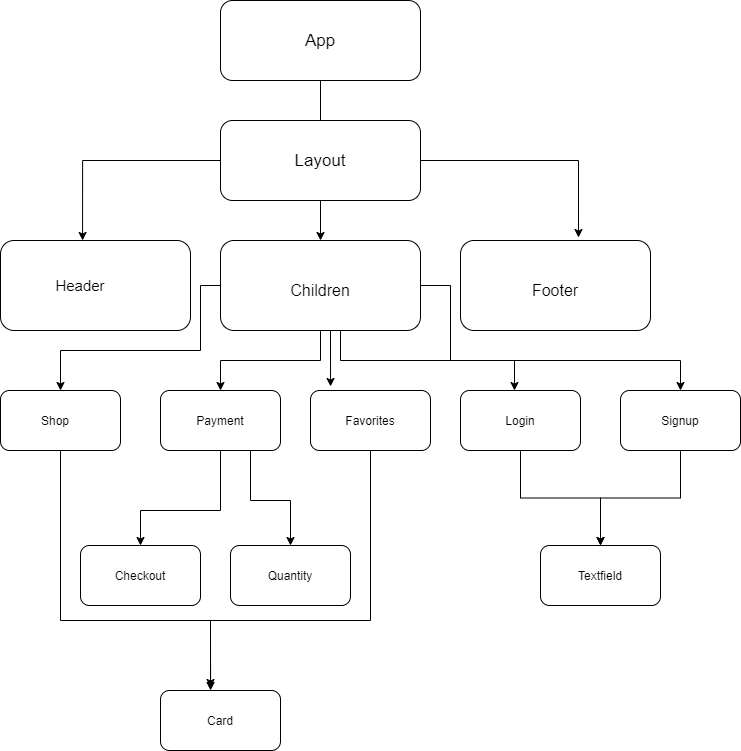

The diagram above was exported from draw.io. Its source (the exported page's mxGraphModel, read from the mxfile embedded in the PNG):
<mxGraphModel dx="1422" dy="762" grid="1" gridSize="10" guides="1" tooltips="1" connect="1" arrows="1" fold="1" page="1" pageScale="1" pageWidth="827" pageHeight="1169" math="0" shadow="0">
  <root>
    <mxCell id="0" />
    <mxCell id="1" parent="0" />
    <mxCell id="5mRlCc_Lo2aCVS3psAcL-22" value="" style="edgeStyle=orthogonalEdgeStyle;rounded=0;orthogonalLoop=1;jettySize=auto;html=1;" parent="1" source="5mRlCc_Lo2aCVS3psAcL-1" target="5mRlCc_Lo2aCVS3psAcL-6" edge="1">
      <mxGeometry relative="1" as="geometry" />
    </mxCell>
    <mxCell id="5mRlCc_Lo2aCVS3psAcL-1" value="&lt;span style=&quot;font-size: 17px&quot;&gt;App&lt;br&gt;&lt;/span&gt;" style="rounded=1;whiteSpace=wrap;html=1;" parent="1" vertex="1">
      <mxGeometry x="280" y="40" width="200" height="80" as="geometry" />
    </mxCell>
    <mxCell id="5mRlCc_Lo2aCVS3psAcL-14" value="" style="edgeStyle=orthogonalEdgeStyle;rounded=0;orthogonalLoop=1;jettySize=auto;html=1;entryX=0.621;entryY=-0.033;entryDx=0;entryDy=0;entryPerimeter=0;" parent="1" source="5mRlCc_Lo2aCVS3psAcL-4" target="5mRlCc_Lo2aCVS3psAcL-8" edge="1">
      <mxGeometry relative="1" as="geometry">
        <mxPoint x="640" y="200" as="targetPoint" />
      </mxGeometry>
    </mxCell>
    <mxCell id="5mRlCc_Lo2aCVS3psAcL-17" value="" style="edgeStyle=orthogonalEdgeStyle;rounded=0;orthogonalLoop=1;jettySize=auto;html=1;entryX=0.432;entryY=0;entryDx=0;entryDy=0;entryPerimeter=0;" parent="1" source="5mRlCc_Lo2aCVS3psAcL-4" target="5mRlCc_Lo2aCVS3psAcL-7" edge="1">
      <mxGeometry relative="1" as="geometry">
        <mxPoint x="140" y="200" as="targetPoint" />
      </mxGeometry>
    </mxCell>
    <mxCell id="5mRlCc_Lo2aCVS3psAcL-21" value="" style="edgeStyle=orthogonalEdgeStyle;rounded=0;orthogonalLoop=1;jettySize=auto;html=1;" parent="1" source="5mRlCc_Lo2aCVS3psAcL-4" target="5mRlCc_Lo2aCVS3psAcL-18" edge="1">
      <mxGeometry relative="1" as="geometry" />
    </mxCell>
    <mxCell id="5mRlCc_Lo2aCVS3psAcL-4" value="" style="rounded=1;whiteSpace=wrap;html=1;strokeWidth=1;" parent="1" vertex="1">
      <mxGeometry x="280" y="160" width="200" height="80" as="geometry" />
    </mxCell>
    <mxCell id="5mRlCc_Lo2aCVS3psAcL-6" value="&lt;font style=&quot;font-size: 17px&quot;&gt;Layout&lt;/font&gt;" style="text;html=1;strokeColor=none;fillColor=none;align=center;verticalAlign=middle;whiteSpace=wrap;rounded=0;" parent="1" vertex="1">
      <mxGeometry x="360" y="190" width="40" height="20" as="geometry" />
    </mxCell>
    <mxCell id="5mRlCc_Lo2aCVS3psAcL-7" value="" style="rounded=1;whiteSpace=wrap;html=1;strokeWidth=1;" parent="1" vertex="1">
      <mxGeometry x="60" y="280" width="190" height="90" as="geometry" />
    </mxCell>
    <mxCell id="5mRlCc_Lo2aCVS3psAcL-8" value="" style="rounded=1;whiteSpace=wrap;html=1;strokeWidth=1;" parent="1" vertex="1">
      <mxGeometry x="520" y="280" width="190" height="90" as="geometry" />
    </mxCell>
    <mxCell id="5mRlCc_Lo2aCVS3psAcL-9" value="&lt;span style=&quot;font-size: 15px&quot;&gt;Header&lt;/span&gt;" style="text;html=1;strokeColor=none;fillColor=none;align=center;verticalAlign=middle;whiteSpace=wrap;rounded=0;" parent="1" vertex="1">
      <mxGeometry x="120" y="315" width="40" height="20" as="geometry" />
    </mxCell>
    <mxCell id="5mRlCc_Lo2aCVS3psAcL-10" value="&lt;font style=&quot;font-size: 16px&quot;&gt;Footer&lt;/font&gt;" style="text;html=1;strokeColor=none;fillColor=none;align=center;verticalAlign=middle;whiteSpace=wrap;rounded=0;" parent="1" vertex="1">
      <mxGeometry x="595" y="320" width="40" height="20" as="geometry" />
    </mxCell>
    <mxCell id="5mRlCc_Lo2aCVS3psAcL-35" value="" style="edgeStyle=orthogonalEdgeStyle;rounded=0;orthogonalLoop=1;jettySize=auto;html=1;entryX=0.5;entryY=0;entryDx=0;entryDy=0;" parent="1" source="5mRlCc_Lo2aCVS3psAcL-18" target="5mRlCc_Lo2aCVS3psAcL-24" edge="1">
      <mxGeometry relative="1" as="geometry">
        <mxPoint x="120" y="420" as="targetPoint" />
        <Array as="points">
          <mxPoint x="260" y="325" />
          <mxPoint x="260" y="390" />
          <mxPoint x="120" y="390" />
        </Array>
      </mxGeometry>
    </mxCell>
    <mxCell id="5mRlCc_Lo2aCVS3psAcL-37" value="" style="edgeStyle=orthogonalEdgeStyle;rounded=0;orthogonalLoop=1;jettySize=auto;html=1;entryX=0.5;entryY=0;entryDx=0;entryDy=0;" parent="1" source="5mRlCc_Lo2aCVS3psAcL-18" target="5mRlCc_Lo2aCVS3psAcL-25" edge="1">
      <mxGeometry relative="1" as="geometry" />
    </mxCell>
    <mxCell id="5mRlCc_Lo2aCVS3psAcL-40" value="" style="edgeStyle=orthogonalEdgeStyle;rounded=0;orthogonalLoop=1;jettySize=auto;html=1;entryX=0.5;entryY=0;entryDx=0;entryDy=0;" parent="1" source="5mRlCc_Lo2aCVS3psAcL-18" target="5mRlCc_Lo2aCVS3psAcL-26" edge="1">
      <mxGeometry relative="1" as="geometry">
        <Array as="points">
          <mxPoint x="400" y="400" />
          <mxPoint x="740" y="400" />
        </Array>
      </mxGeometry>
    </mxCell>
    <mxCell id="5mRlCc_Lo2aCVS3psAcL-44" value="" style="edgeStyle=orthogonalEdgeStyle;rounded=0;orthogonalLoop=1;jettySize=auto;html=1;entryX=0.45;entryY=0;entryDx=0;entryDy=0;entryPerimeter=0;" parent="1" source="5mRlCc_Lo2aCVS3psAcL-18" target="5mRlCc_Lo2aCVS3psAcL-27" edge="1">
      <mxGeometry relative="1" as="geometry">
        <Array as="points">
          <mxPoint x="510" y="325" />
          <mxPoint x="510" y="400" />
          <mxPoint x="574" y="400" />
        </Array>
      </mxGeometry>
    </mxCell>
    <mxCell id="5mRlCc_Lo2aCVS3psAcL-18" value="" style="rounded=1;whiteSpace=wrap;html=1;strokeWidth=1;" parent="1" vertex="1">
      <mxGeometry x="280" y="280" width="200" height="90" as="geometry" />
    </mxCell>
    <mxCell id="5mRlCc_Lo2aCVS3psAcL-38" value="" style="edgeStyle=orthogonalEdgeStyle;rounded=0;orthogonalLoop=1;jettySize=auto;html=1;entryX=0.167;entryY=-0.067;entryDx=0;entryDy=0;entryPerimeter=0;" parent="1" target="5mRlCc_Lo2aCVS3psAcL-28" edge="1">
      <mxGeometry relative="1" as="geometry">
        <mxPoint x="390" y="370" as="sourcePoint" />
        <mxPoint x="390" y="420" as="targetPoint" />
        <Array as="points" />
      </mxGeometry>
    </mxCell>
    <mxCell id="5mRlCc_Lo2aCVS3psAcL-23" value="&lt;font style=&quot;font-size: 16px&quot;&gt;Children&lt;/font&gt;" style="text;html=1;strokeColor=none;fillColor=none;align=center;verticalAlign=middle;whiteSpace=wrap;rounded=0;" parent="1" vertex="1">
      <mxGeometry x="360" y="320" width="40" height="20" as="geometry" />
    </mxCell>
    <mxCell id="5mRlCc_Lo2aCVS3psAcL-64" value="" style="edgeStyle=orthogonalEdgeStyle;rounded=0;orthogonalLoop=1;jettySize=auto;html=1;entryX=0.417;entryY=-0.05;entryDx=0;entryDy=0;entryPerimeter=0;" parent="1" source="5mRlCc_Lo2aCVS3psAcL-24" target="5mRlCc_Lo2aCVS3psAcL-62" edge="1">
      <mxGeometry relative="1" as="geometry">
        <mxPoint x="270" y="720" as="targetPoint" />
        <Array as="points">
          <mxPoint x="120" y="660" />
          <mxPoint x="270" y="660" />
        </Array>
      </mxGeometry>
    </mxCell>
    <mxCell id="5mRlCc_Lo2aCVS3psAcL-24" value="" style="rounded=1;whiteSpace=wrap;html=1;strokeWidth=1;" parent="1" vertex="1">
      <mxGeometry x="60" y="430" width="120" height="60" as="geometry" />
    </mxCell>
    <mxCell id="5mRlCc_Lo2aCVS3psAcL-52" value="" style="edgeStyle=orthogonalEdgeStyle;rounded=0;orthogonalLoop=1;jettySize=auto;html=1;" parent="1" source="5mRlCc_Lo2aCVS3psAcL-25" target="5mRlCc_Lo2aCVS3psAcL-51" edge="1">
      <mxGeometry relative="1" as="geometry">
        <Array as="points">
          <mxPoint x="280" y="550" />
          <mxPoint x="200" y="550" />
        </Array>
      </mxGeometry>
    </mxCell>
    <mxCell id="5mRlCc_Lo2aCVS3psAcL-25" value="" style="rounded=1;whiteSpace=wrap;html=1;strokeWidth=1;" parent="1" vertex="1">
      <mxGeometry x="220" y="430" width="120" height="60" as="geometry" />
    </mxCell>
    <mxCell id="5mRlCc_Lo2aCVS3psAcL-49" value="" style="edgeStyle=orthogonalEdgeStyle;rounded=0;orthogonalLoop=1;jettySize=auto;html=1;" parent="1" source="5mRlCc_Lo2aCVS3psAcL-26" target="5mRlCc_Lo2aCVS3psAcL-47" edge="1">
      <mxGeometry relative="1" as="geometry" />
    </mxCell>
    <mxCell id="5mRlCc_Lo2aCVS3psAcL-26" value="" style="rounded=1;whiteSpace=wrap;html=1;strokeWidth=1;" parent="1" vertex="1">
      <mxGeometry x="680" y="430" width="120" height="60" as="geometry" />
    </mxCell>
    <mxCell id="5mRlCc_Lo2aCVS3psAcL-27" value="" style="rounded=1;whiteSpace=wrap;html=1;strokeWidth=1;" parent="1" vertex="1">
      <mxGeometry x="520" y="430" width="120" height="60" as="geometry" />
    </mxCell>
    <mxCell id="5mRlCc_Lo2aCVS3psAcL-57" value="" style="edgeStyle=orthogonalEdgeStyle;rounded=0;orthogonalLoop=1;jettySize=auto;html=1;exitX=0.75;exitY=1;exitDx=0;exitDy=0;entryX=0.5;entryY=0;entryDx=0;entryDy=0;" parent="1" source="5mRlCc_Lo2aCVS3psAcL-25" target="5mRlCc_Lo2aCVS3psAcL-55" edge="1">
      <mxGeometry relative="1" as="geometry">
        <mxPoint x="350" y="580" as="targetPoint" />
        <Array as="points">
          <mxPoint x="310" y="540" />
          <mxPoint x="350" y="540" />
        </Array>
      </mxGeometry>
    </mxCell>
    <mxCell id="5mRlCc_Lo2aCVS3psAcL-63" value="" style="edgeStyle=orthogonalEdgeStyle;rounded=0;orthogonalLoop=1;jettySize=auto;html=1;entryX=0.417;entryY=0;entryDx=0;entryDy=0;entryPerimeter=0;" parent="1" source="5mRlCc_Lo2aCVS3psAcL-28" target="5mRlCc_Lo2aCVS3psAcL-62" edge="1">
      <mxGeometry relative="1" as="geometry">
        <mxPoint x="270" y="720" as="targetPoint" />
        <Array as="points">
          <mxPoint x="430" y="660" />
          <mxPoint x="270" y="660" />
        </Array>
      </mxGeometry>
    </mxCell>
    <mxCell id="5mRlCc_Lo2aCVS3psAcL-28" value="" style="rounded=1;whiteSpace=wrap;html=1;strokeWidth=1;" parent="1" vertex="1">
      <mxGeometry x="370" y="430" width="120" height="60" as="geometry" />
    </mxCell>
    <mxCell id="5mRlCc_Lo2aCVS3psAcL-29" value="Shop" style="text;html=1;strokeColor=none;fillColor=none;align=center;verticalAlign=middle;whiteSpace=wrap;rounded=0;" parent="1" vertex="1">
      <mxGeometry x="95" y="450" width="40" height="20" as="geometry" />
    </mxCell>
    <mxCell id="5mRlCc_Lo2aCVS3psAcL-30" value="Payment" style="text;html=1;strokeColor=none;fillColor=none;align=center;verticalAlign=middle;whiteSpace=wrap;rounded=0;" parent="1" vertex="1">
      <mxGeometry x="260" y="450" width="40" height="20" as="geometry" />
    </mxCell>
    <mxCell id="5mRlCc_Lo2aCVS3psAcL-31" value="Favorites" style="text;html=1;strokeColor=none;fillColor=none;align=center;verticalAlign=middle;whiteSpace=wrap;rounded=0;" parent="1" vertex="1">
      <mxGeometry x="410" y="450" width="40" height="20" as="geometry" />
    </mxCell>
    <mxCell id="5mRlCc_Lo2aCVS3psAcL-48" value="" style="edgeStyle=orthogonalEdgeStyle;rounded=0;orthogonalLoop=1;jettySize=auto;html=1;exitX=0.5;exitY=1;exitDx=0;exitDy=0;" parent="1" source="5mRlCc_Lo2aCVS3psAcL-27" target="5mRlCc_Lo2aCVS3psAcL-47" edge="1">
      <mxGeometry relative="1" as="geometry">
        <mxPoint x="580" y="500" as="sourcePoint" />
      </mxGeometry>
    </mxCell>
    <mxCell id="5mRlCc_Lo2aCVS3psAcL-32" value="Login" style="text;html=1;strokeColor=none;fillColor=none;align=center;verticalAlign=middle;whiteSpace=wrap;rounded=0;" parent="1" vertex="1">
      <mxGeometry x="560" y="450" width="40" height="20" as="geometry" />
    </mxCell>
    <mxCell id="5mRlCc_Lo2aCVS3psAcL-33" value="Signup" style="text;html=1;strokeColor=none;fillColor=none;align=center;verticalAlign=middle;whiteSpace=wrap;rounded=0;" parent="1" vertex="1">
      <mxGeometry x="720" y="450" width="40" height="20" as="geometry" />
    </mxCell>
    <mxCell id="5mRlCc_Lo2aCVS3psAcL-47" value="" style="rounded=1;whiteSpace=wrap;html=1;strokeWidth=1;" parent="1" vertex="1">
      <mxGeometry x="600" y="585" width="120" height="60" as="geometry" />
    </mxCell>
    <mxCell id="5mRlCc_Lo2aCVS3psAcL-50" value="Textfield" style="text;html=1;strokeColor=none;fillColor=none;align=center;verticalAlign=middle;whiteSpace=wrap;rounded=0;" parent="1" vertex="1">
      <mxGeometry x="640" y="605" width="40" height="20" as="geometry" />
    </mxCell>
    <mxCell id="5mRlCc_Lo2aCVS3psAcL-51" value="" style="rounded=1;whiteSpace=wrap;html=1;strokeWidth=1;" parent="1" vertex="1">
      <mxGeometry x="140" y="585" width="120" height="60" as="geometry" />
    </mxCell>
    <mxCell id="5mRlCc_Lo2aCVS3psAcL-53" value="Checkout" style="text;html=1;strokeColor=none;fillColor=none;align=center;verticalAlign=middle;whiteSpace=wrap;rounded=0;" parent="1" vertex="1">
      <mxGeometry x="180" y="605" width="40" height="20" as="geometry" />
    </mxCell>
    <mxCell id="5mRlCc_Lo2aCVS3psAcL-55" value="" style="rounded=1;whiteSpace=wrap;html=1;strokeWidth=1;" parent="1" vertex="1">
      <mxGeometry x="290" y="585" width="120" height="60" as="geometry" />
    </mxCell>
    <mxCell id="5mRlCc_Lo2aCVS3psAcL-58" value="Quantity" style="text;html=1;strokeColor=none;fillColor=none;align=center;verticalAlign=middle;whiteSpace=wrap;rounded=0;" parent="1" vertex="1">
      <mxGeometry x="330" y="605" width="40" height="20" as="geometry" />
    </mxCell>
    <mxCell id="5mRlCc_Lo2aCVS3psAcL-62" value="" style="rounded=1;whiteSpace=wrap;html=1;strokeWidth=1;" parent="1" vertex="1">
      <mxGeometry x="220" y="730" width="120" height="60" as="geometry" />
    </mxCell>
    <mxCell id="5mRlCc_Lo2aCVS3psAcL-65" value="Card" style="text;html=1;strokeColor=none;fillColor=none;align=center;verticalAlign=middle;whiteSpace=wrap;rounded=0;" parent="1" vertex="1">
      <mxGeometry x="260" y="750" width="40" height="20" as="geometry" />
    </mxCell>
  </root>
</mxGraphModel>